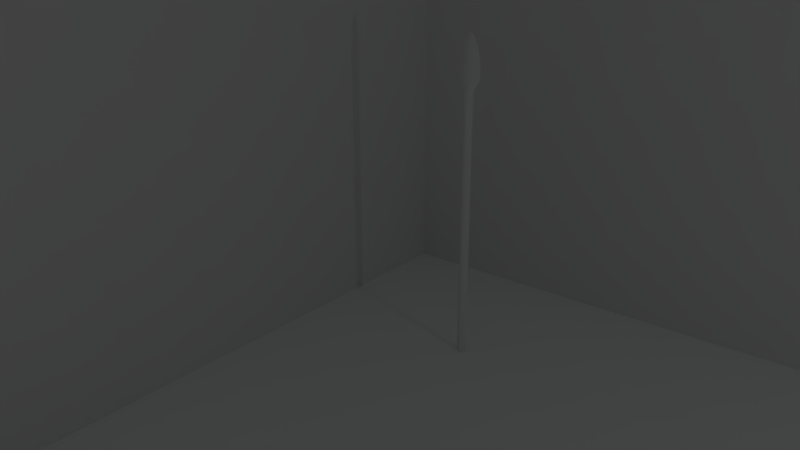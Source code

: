 # Source: spear_complete_model.blend  (saved by Blender 2.79.0; exported with 4.5.12 LTS)
import bpy
from mathutils import Matrix  # noqa: F401  (used for matrix-valued properties, if any)

bpy.ops.wm.read_factory_settings(use_empty=True)
scene = bpy.context.scene
scene.name = 'Scene'

# ---- collections
col_collection_1 = bpy.data.collections.new('Collection 1'); scene.collection.children.link(col_collection_1)

# ---- materials (node trees are filled in below, after node groups)
mat_material = bpy.data.materials.new('Material')
mat_material.alpha_threshold = 0.0
mat_material.use_transparent_shadow = False
mat_material.roughness = 0.5
mat_material_002 = bpy.data.materials.new('Material.002')
mat_material_002.alpha_threshold = 0.0
mat_material_002.use_transparent_shadow = False
mat_material_002.roughness = 0.5
mat_material_001 = bpy.data.materials.new('Material.001')
mat_material_001.alpha_threshold = 0.0
mat_material_001.use_transparent_shadow = False
mat_material_001.diffuse_color = (0.9699, 1.0, 1.0, 1.0)
mat_material_001.roughness = 0.5

# ---- material node trees

# ---- world
world_world = bpy.data.worlds.new('World'); scene.world = world_world
world_world.color = (0.05088, 0.05088, 0.05088)
world_world.use_sun_shadow = False
world_world.sun_shadow_jitter_overblur = 0.0
world_world.cycles.sampling_method = 'MANUAL'

# ---- cameras
cam_camera = bpy.data.cameras.new('Camera')
cam_camera.clip_end = 100.0
cam_camera.lens = 35.0
cam_camera.sensor_width = 32.0
cam_camera.sensor_height = 18.0
cam_camera.ortho_scale = 7.314
cam_camera.dof.focus_distance = 0.0
cam_camera.dof.aperture_fstop = 128.0

# ---- lights
light_hemi_001 = bpy.data.lights.new('Hemi.001', 'SUN')
light_hemi_001.transmission_factor = 0.0
light_hemi_001.angle = 0.1993
light_hemi_001.energy = 0.5
light_hemi_001.shadow_buffer_clip_start = 0.5
light_hemi_001.shadow_soft_size = 0.1
light_hemi_001.shadow_cascade_max_distance = 1000.0
light_area_001 = bpy.data.lights.new('Area.001', 'AREA')
light_area_001.transmission_factor = 0.0
light_area_001.energy = 17.28
light_area_001.shadow_buffer_clip_start = 0.5
light_area_001.shadow_soft_size = 0.1
light_area_001.shadow_maximum_resolution = 0.006
light_area_001.use_absolute_resolution = True
light_area_001.size = 0.1
light_area_001.size_y = 0.1

# ---- meshes
me_cylinder = bpy.data.meshes.new('Cylinder')
me_cylinder.from_pydata([(-1.866e-09, 0.7089, -1.0), (-1.866e-09, 0.7089, 1.0), (0.6139, 0.3545, -1.0), (0.6139, 0.3545, 1.0), (0.6139, -0.3545, -1.0), (0.6139, -0.3545, 1.0), (-6.384e-08, -0.7089, -1.0), (-6.384e-08, -0.7089, 1.0), (-0.6139, -0.3545, -1.0), (-0.6139, -0.3545, 1.0), (-0.6139, 0.3545, -1.0), (-0.6139, 0.3545, 1.0), (1.9, 0.102, 1.059), (2.373e-08, 1.089, 1.059), (1.9, -0.102, 1.059), (-1.681e-07, -1.089, 1.059), (-1.9, -0.102, 1.059), (-1.9, 0.102, 1.059), (1.429, 0.0767, 1.281), (1.434e-06, 0.8189, 1.281), (1.429, -0.0767, 1.281), (1.29e-06, -0.8189, 1.281), (-1.429, -0.0767, 1.281), (-1.429, 0.0767, 1.281), (0.2552, 0.01802, 1.387), (2.094e-06, 0.08198, 1.387), (0.2552, -0.01802, 1.387), (2.068e-06, -0.08198, 1.387), (-0.2552, -0.01802, 1.387), (-0.2552, 0.01802, 1.387), (-1.866e-09, 0.7089, 0.9931), (0.6139, 0.3545, 0.9931), (0.6139, -0.3545, 0.9931), (-6.384e-08, -0.7089, 0.9931), (-0.6139, -0.3545, 0.9931), (-0.6139, 0.3545, 0.9931), (0.6139, 0.3545, -0.9387), (0.6139, -0.3545, -0.9387), (-6.384e-08, -0.7089, -0.9387), (-0.6139, -0.3545, -0.9387), (-0.6139, 0.3545, -0.9387), (-1.866e-09, 0.7089, -0.9387), (0.307, 0.5317, -1.0), (0.591, 0.3677, 1.0), (1.829, 0.1388, 1.059), (1.376, 0.1044, 1.281), (0.2457, 0.0204, 1.387), (0.307, 0.5317, 0.9931), (0.307, 0.5317, -0.9387), (0.307, -0.5317, -1.0), (0.5952, -0.3653, 1.0), (1.842, -0.132, 1.059), (1.386, -0.09931, 1.281), (0.2474, -0.01997, 1.387), (0.307, -0.5317, 0.9931), (0.307, -0.5317, -0.9387), (-0.307, -0.5317, -1.0), (-0.6026, -0.361, 1.0), (-1.865, -0.1201, 1.059), (-1.403, -0.09037, 1.281), (-0.2505, -0.0192, 1.387), (-0.307, -0.5317, 0.9931), (-0.307, -0.5317, -0.9387), (-0.307, 0.5317, -1.0), (-0.602, 0.3614, 1.0), (-1.863, 0.1212, 1.059), (-1.402, 0.09119, 1.281), (-0.2502, 0.01927, 1.387), (-0.307, 0.5317, 0.9931), (-0.307, 0.5317, -0.9387)], [], [(47, 43, 3, 31), (31, 3, 5, 32), (54, 50, 7, 33), (61, 57, 9, 34), (5, 3, 12, 14), (34, 9, 11, 35), (68, 64, 1, 30), (0, 42, 2, 4, 49, 6, 56, 8, 10, 63), (65, 17, 23, 66), (11, 9, 16, 17), (43, 1, 13, 44), (50, 5, 14, 51), (64, 11, 17, 65), (57, 7, 15, 58), (23, 22, 28, 29), (58, 15, 21, 59), (14, 12, 18, 20), (17, 16, 22, 23), (51, 14, 20, 52), (44, 13, 19, 45), (24, 46, 25, 67, 29, 28, 60, 27, 53, 26), (52, 20, 26, 53), (45, 19, 25, 46), (66, 23, 29, 67), (59, 21, 27, 60), (20, 18, 24, 26), (69, 68, 30, 41), (39, 34, 35, 40), (62, 61, 34, 39), (55, 54, 33, 38), (36, 31, 32, 37), (48, 47, 31, 36), (42, 48, 36, 2), (2, 36, 37, 4), (49, 55, 38, 6), (56, 62, 39, 8), (8, 39, 40, 10), (63, 69, 41, 0), (0, 41, 48, 42), (41, 30, 47, 48), (18, 45, 46, 24), (12, 44, 45, 18), (3, 43, 44, 12), (30, 1, 43, 47), (4, 37, 55, 49), (37, 32, 54, 55), (21, 52, 53, 27), (15, 51, 52, 21), (7, 50, 51, 15), (32, 5, 50, 54), (6, 38, 62, 56), (38, 33, 61, 62), (22, 59, 60, 28), (16, 58, 59, 22), (9, 57, 58, 16), (33, 7, 57, 61), (10, 40, 69, 63), (40, 35, 68, 69), (19, 66, 67, 25), (1, 64, 65, 13), (13, 65, 66, 19), (35, 11, 64, 68)])
me_cylinder.polygons.foreach_set('use_smooth', [True] * 62)
_uv = me_cylinder.uv_layers.new(name='UVMap')
_uv.uv.foreach_set('vector', [0.6052, 0.9475, 0.6655, 0.947, 0.6719, 0.947, 0.6718, 0.9485, 0.9495, 0.3374, 0.9495, 0.3392, 0.8457, 0.34, 0.8457, 0.3382, 0.6002, 0.5047, 0.6652, 0.5043, 0.5425, 0.5074, 0.5425, 0.5063, 0.4011, 0.4995, 0.3231, 0.5013, 0.3189, 0.5012, 0.319, 0.4994, 0.8457, 0.34, 0.9495, 0.3392, 0.914, 0.5281, 0.8841, 0.5283, 0.1496, 0.3757, 0.1496, 0.3775, 0.04576, 0.3783, 0.04576, 0.3765, 0.3986, 0.9489, 0.3222, 0.9472, 0.4619, 0.9479, 0.4619, 0.9491, 0.8925, 0.2707, 0.8405, 0.2707, 0.7885, 0.2707, 0.7364, 0.1806, 0.7624, 0.1355, 0.7885, 0.09045, 0.8405, 0.09045, 0.8925, 0.09045, 0.9446, 0.1806, 0.9186, 0.2257, 0.1859, 0.8946, 0.1785, 0.8943, 0.2473, 0.8449, 0.2525, 0.8451, 0.04576, 0.3783, 0.1496, 0.3775, 0.1141, 0.5664, 0.08419, 0.5667, 0.6655, 0.947, 0.5492, 0.9457, 0.5218, 0.8956, 0.8213, 0.8855, 0.6652, 0.5043, 0.671, 0.5042, 0.8261, 0.5624, 0.8169, 0.5618, 0.3222, 0.9472, 0.3178, 0.9473, 0.1785, 0.8943, 0.1859, 0.8946, 0.3231, 0.5013, 0.4653, 0.5006, 0.4964, 0.5555, 0.1888, 0.5521, 0.08847, 0.6428, 0.1109, 0.6427, 0.1037, 0.8154, 0.09839, 0.8155, 0.1888, 0.5521, 0.4964, 0.5555, 0.4792, 0.6011, 0.2567, 0.6026, 0.8841, 0.5283, 0.914, 0.5281, 0.9108, 0.6043, 0.8884, 0.6045, 0.08419, 0.5667, 0.1141, 0.5664, 0.1109, 0.6427, 0.08847, 0.6428, 0.8169, 0.5618, 0.8261, 0.5624, 0.7659, 0.6081, 0.7589, 0.608, 0.8213, 0.8855, 0.5218, 0.8956, 0.5383, 0.848, 0.7642, 0.8411, 0.5433, 0.7298, 0.5419, 0.7301, 0.5058, 0.7391, 0.4691, 0.7299, 0.4684, 0.7298, 0.4684, 0.7245, 0.4691, 0.7243, 0.5058, 0.7151, 0.5422, 0.7242, 0.5433, 0.7245, 0.7589, 0.608, 0.7659, 0.6081, 0.6222, 0.6911, 0.6138, 0.6928, 0.7642, 0.8411, 0.5383, 0.848, 0.5834, 0.7512, 0.6191, 0.7582, 0.2525, 0.8451, 0.2473, 0.8449, 0.3865, 0.7649, 0.395, 0.7632, 0.2567, 0.6026, 0.4792, 0.6011, 0.4324, 0.6931, 0.3975, 0.685, 0.8884, 0.6045, 0.9108, 0.6043, 0.9036, 0.7771, 0.8983, 0.7771, 0.3022, 0.3165, 0.3022, 0.03284, 0.3543, 0.03284, 0.3543, 0.3165, 0.1461, 0.3165, 0.1461, 0.03284, 0.2502, 0.03284, 0.2502, 0.3165, 0.09403, 0.3165, 0.09403, 0.03284, 0.1461, 0.03284, 0.1461, 0.3165, 0.6145, 0.3165, 0.6145, 0.03284, 0.6665, 0.03284, 0.6665, 0.3165, 0.4583, 0.3165, 0.4583, 0.03284, 0.5624, 0.03284, 0.5624, 0.3165, 0.4063, 0.3165, 0.4063, 0.03284, 0.4583, 0.03284, 0.4583, 0.3165, 0.4063, 0.3255, 0.4063, 0.3165, 0.4583, 0.3165, 0.4583, 0.3255, 0.4583, 0.3255, 0.4583, 0.3165, 0.5624, 0.3165, 0.5624, 0.3255, 0.6145, 0.3255, 0.6145, 0.3165, 0.6665, 0.3165, 0.6665, 0.3255, 0.09403, 0.3255, 0.09403, 0.3165, 0.1461, 0.3165, 0.1461, 0.3255, 0.1461, 0.3255, 0.1461, 0.3165, 0.2502, 0.3165, 0.2502, 0.3255, 0.3022, 0.3255, 0.3022, 0.3165, 0.3543, 0.3165, 0.3543, 0.3255, 0.3543, 0.3255, 0.3543, 0.3165, 0.4063, 0.3165, 0.4063, 0.3255, 0.3543, 0.3165, 0.3543, 0.03284, 0.4063, 0.03284, 0.4063, 0.3165, 0.7728, 0.8409, 0.7642, 0.8411, 0.6191, 0.7582, 0.6274, 0.7598, 0.8319, 0.8847, 0.8213, 0.8855, 0.7642, 0.8411, 0.7728, 0.8409, 0.6719, 0.947, 0.6655, 0.947, 0.8213, 0.8855, 0.8319, 0.8847, 0.5492, 0.9468, 0.5492, 0.9457, 0.6655, 0.947, 0.6052, 0.9475, 0.5624, 0.3255, 0.5624, 0.3165, 0.6145, 0.3165, 0.6145, 0.3255, 0.5624, 0.3165, 0.5624, 0.03284, 0.6145, 0.03284, 0.6145, 0.3165, 0.5326, 0.6054, 0.7589, 0.608, 0.6138, 0.6928, 0.5785, 0.7003, 0.5155, 0.5586, 0.8169, 0.5618, 0.7589, 0.608, 0.5326, 0.6054, 0.5425, 0.5074, 0.6652, 0.5043, 0.8169, 0.5618, 0.5155, 0.5586, 0.6709, 0.5025, 0.671, 0.5042, 0.6652, 0.5043, 0.6002, 0.5047, 0.04198, 0.3255, 0.04198, 0.3165, 0.09403, 0.3165, 0.09403, 0.3255, 0.04198, 0.3165, 0.04198, 0.03284, 0.09403, 0.03284, 0.09403, 0.3165, 0.2517, 0.6027, 0.2567, 0.6026, 0.3975, 0.685, 0.3891, 0.6832, 0.1816, 0.5524, 0.1888, 0.5521, 0.2567, 0.6026, 0.2517, 0.6027, 0.3189, 0.5012, 0.3231, 0.5013, 0.1888, 0.5521, 0.1816, 0.5524, 0.4653, 0.4994, 0.4653, 0.5006, 0.3231, 0.5013, 0.4011, 0.4995, 0.2502, 0.3255, 0.2502, 0.3165, 0.3022, 0.3165, 0.3022, 0.3255, 0.2502, 0.3165, 0.2502, 0.03284, 0.3022, 0.03284, 0.3022, 0.3165, 0.4757, 0.848, 0.2525, 0.8451, 0.395, 0.7632, 0.4299, 0.7555, 0.4619, 0.9479, 0.3222, 0.9472, 0.1859, 0.8946, 0.4926, 0.8938, 0.4926, 0.8938, 0.1859, 0.8946, 0.2525, 0.8451, 0.4757, 0.848, 0.3179, 0.9491, 0.3178, 0.9473, 0.3222, 0.9472, 0.3986, 0.9489])
me_cylinder.materials.append(mat_material)
me_cylinder.use_remesh_preserve_volume = False
me_cylinder.use_remesh_preserve_attributes = False
me_cylinder.use_mirror_vertex_groups = False
me_cylinder.update()
me_cube_001 = bpy.data.meshes.new('Cube.001')
me_cube_001.from_pydata([(-1.0, -1.0, -1.0), (-1.0, -1.0, 1.0), (-1.0, 1.0, -1.0), (-1.0, 1.0, 1.0), (1.0, -1.0, -1.0), (1.0, -1.0, 1.0), (1.0, 1.0, -1.0), (1.0, 1.0, 1.0), (-0.9, 1.0, -1.0), (-0.9, 1.0, 1.0), (-0.9, -1.0, -1.0), (-0.9, -1.0, 1.0), (-1.0, -43.93, -1.0), (-1.0, -43.93, 1.0), (-0.9, -43.93, 1.0), (-0.9, -43.93, -1.0)], [], [(0, 1, 3, 2), (8, 9, 7, 6), (6, 7, 5, 4), (11, 1, 13, 14), (8, 6, 4, 10), (9, 3, 1, 11), (7, 9, 11, 5), (2, 8, 10, 0), (4, 5, 11, 10), (2, 3, 9, 8), (15, 14, 13, 12), (10, 11, 14, 15), (0, 10, 15, 12), (1, 0, 12, 13)])
me_cube_001.materials.append(mat_material_002)
me_cube_001.use_remesh_preserve_volume = False
me_cube_001.use_remesh_preserve_attributes = False
me_cube_001.use_mirror_vertex_groups = False
me_cube_001.update()
me_plane = bpy.data.meshes.new('Plane')
me_plane.from_pydata([(-1.0, -1.0, 0.0), (1.0, -1.0, 0.0), (-1.0, 1.0, 0.0), (1.0, 1.0, 0.0)], [], [(0, 1, 3, 2)])
me_plane.materials.append(mat_material_001)
me_plane.use_remesh_preserve_volume = False
me_plane.use_remesh_preserve_attributes = False
me_plane.use_mirror_vertex_groups = False
me_plane.update()

# ---- objects
ob_cylinder = bpy.data.objects.new('Cylinder', me_cylinder)
ob_cube_001 = bpy.data.objects.new('Cube.001', me_cube_001)
ob_hemi = bpy.data.objects.new('Hemi', light_hemi_001)
ob_area = bpy.data.objects.new('Area', light_area_001)
ob_plane = bpy.data.objects.new('Plane', me_plane)
ob_camera = bpy.data.objects.new('Camera', cam_camera)

# ---- transforms, parenting, visibility, modifiers, constraints
ob_cylinder.location = (-3.186, 3.499, 2.084)
ob_cylinder.scale = (0.1093, 0.1093, 2.108)
ob_cylinder.lineart.crease_threshold = 0.0
_m = ob_cylinder.modifiers.new('Subsurf', 'SUBSURF')
_m.uv_smooth = 'PRESERVE_CORNERS'
_m.quality = 2
_m.show_only_control_edges = False
ob_cube_001.location = (-0.3635, 6.497, 2.306)
ob_cube_001.scale = (6.247, 0.2816, 6.247)
ob_cube_001.hide_viewport = True
ob_cube_001.lineart.crease_threshold = 0.0
ob_hemi.location = (-6.771, 2.879, 4.137)
ob_hemi.rotation_euler = (0.09328, -1.108, -0.3435)
ob_hemi.lineart.crease_threshold = 0.0
ob_area.location = (9.642, 0.0, 5.172)
ob_area.rotation_euler = (-1.087, 0.556, -1.401)
ob_area.lineart.crease_threshold = 0.0
ob_plane.location = (0.0, 0.0, 0.0)
ob_plane.scale = (31.29, 31.29, 31.29)
ob_plane.hide_viewport = True
ob_plane.lineart.crease_threshold = 0.0
ob_camera.location = (3.663, -6.599, 6.936)
ob_camera.rotation_euler = (1.195, 3.693e-09, 0.6754)
ob_camera.lock_rotations_4d = False
ob_camera.empty_display_type = 'ARROWS'
ob_camera.color = (0.0, 0.0, 0.0, 0.0)
ob_camera.display_type = 'WIRE'
ob_camera.lineart.crease_threshold = 0.0

# ---- collection membership
col_collection_1.objects.link(ob_cylinder)
col_collection_1.objects.link(ob_cube_001)
col_collection_1.objects.link(ob_hemi)
col_collection_1.objects.link(ob_area)
col_collection_1.objects.link(ob_plane)
col_collection_1.objects.link(ob_camera)

# ---- scene / render settings (as saved in the file)
scene.camera = ob_camera
scene.frame_start = 1; scene.frame_end = 250; scene.frame_set(1)
scene.render.engine = 'BLENDER_EEVEE_NEXT'
scene.render.resolution_percentage = 50
scene.render.dither_intensity = 0.0
scene.cycles.use_denoising = False
scene.cycles.samples = 128
scene.cycles.sampling_pattern = 'TABULATED_SOBOL'
scene.cycles.use_adaptive_sampling = False
scene.cycles.use_light_tree = False
scene.cycles.blur_glossy = 0.0
scene.cycles.sample_clamp_indirect = 0.0
scene.view_settings.view_transform = 'Standard'
bpy.context.view_layer.update()
